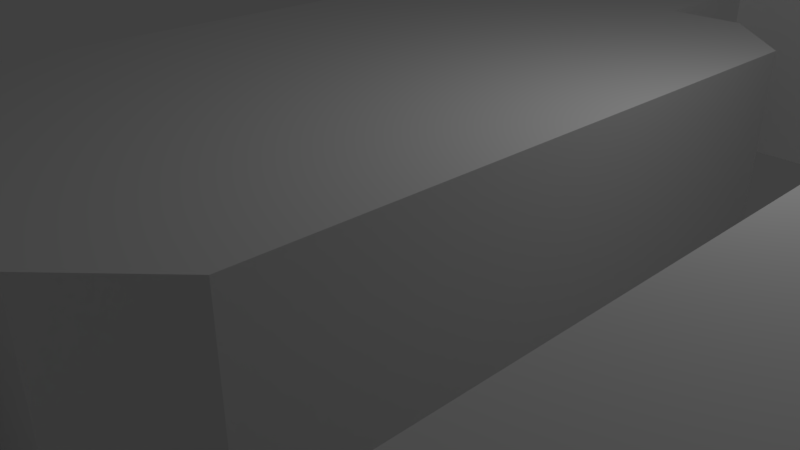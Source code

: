 # Source: Level001.blend  (saved by Blender 2.78.0; exported with 4.5.12 LTS)
import bpy
from mathutils import Matrix  # noqa: F401  (used for matrix-valued properties, if any)

bpy.ops.wm.read_factory_settings(use_empty=True)
scene = bpy.context.scene
scene.name = 'Scene'

# ---- collections
col_collection_1 = bpy.data.collections.new('Collection 1'); scene.collection.children.link(col_collection_1)

# ---- materials (node trees are filled in below, after node groups)
mat_material = bpy.data.materials.new('Material')
mat_material.alpha_threshold = 0.0
mat_material.use_transparent_shadow = False
mat_material.roughness = 0.5
mat_material.line_color = (0.0, 0.0, 0.0, 1.0)

# ---- material node trees

# ---- world
world_world = bpy.data.worlds.new('World'); scene.world = world_world
world_world.color = (0.05088, 0.05088, 0.05088)
world_world.use_sun_shadow = False
world_world.sun_shadow_jitter_overblur = 0.0
world_world.cycles.sampling_method = 'MANUAL'

# ---- cameras
cam_camera = bpy.data.cameras.new('Camera')
cam_camera.clip_end = 100.0
cam_camera.lens = 35.0
cam_camera.sensor_width = 32.0
cam_camera.sensor_height = 18.0
cam_camera.ortho_scale = 7.314
cam_camera.dof.focus_distance = 0.0
cam_camera.dof.aperture_fstop = 128.0

# ---- lights
light_lamp = bpy.data.lights.new('Lamp', 'POINT')
light_lamp.transmission_factor = 0.0
light_lamp.cutoff_distance = 30.0
light_lamp.energy = 100.0
light_lamp.shadow_buffer_clip_start = 1.001
light_lamp.shadow_soft_size = 0.1
light_lamp.shadow_maximum_resolution = 0.006
light_lamp.use_absolute_resolution = True

# ---- meshes
me_cube = bpy.data.meshes.new('Cube')
me_cube.from_pydata([(2.0, 5.0, 0.0), (2.0, -5.0, 0.0), (-2.0, -5.0, 0.0), (-2.0, 5.0, 0.0), (3.0, -4.0, 0.0), (3.0, 4.0, 0.0), (-3.0, -4.0, 0.0), (-3.0, 4.0, 0.0), (1.0, -5.0, 0.0), (-1.0, -5.0, 0.0), (-1.0, 5.0, 0.0), (1.0, 5.0, 0.0), (-1.0, 9.0, 0.0), (1.0, 9.0, 0.0), (1.0, 7.0, 0.0), (1.0, -9.0, 0.0), (-1.0, -9.0, 0.0), (1.0, -7.0, 0.0), (9.0, -9.0, 0.0), (9.0, -7.0, 0.0), (9.0, 9.0, 0.0), (9.0, 7.0, 0.0), (11.0, -9.0, 0.0), (11.0, -7.0, 0.0), (11.0, 9.0, 0.0), (11.0, 7.0, 0.0), (5.0, -7.0, 0.0), (5.0, 7.0, 0.0), (9.0, -6.0, 0.0), (11.0, -6.0, 0.0), (9.0, 6.0, 0.0), (11.0, 6.0, 0.0), (6.0, -6.0, 0.0), (6.0, 6.0, 0.0), (14.0, -6.0, 0.0), (14.0, 6.0, 0.0), (5.0, -5.0, 0.0), (5.0, 5.0, 0.0), (15.0, -5.0, 0.0), (15.0, 5.0, 0.0), (16.0, -9.0, 0.0), (16.0, -7.0, 0.0), (19.0, -9.0, 0.0), (19.0, -7.0, 0.0), (21.0, -9.0, 0.0), (21.0, -7.0, 0.0), (23.0, -9.0, 0.0), (23.0, -7.0, 0.0), (2.0, 5.0, 2.5), (2.0, -5.0, 2.5), (-2.0, -5.0, 2.5), (-2.0, 5.0, 2.5), (3.0, -4.0, 2.5), (3.0, 4.0, 2.5), (-3.0, -4.0, 2.5), (-3.0, 4.0, 2.5), (1.0, -5.0, 2.5), (-1.0, -5.0, 2.5), (-1.0, 5.0, 2.5), (1.0, 5.0, 2.5), (-1.0, 9.0, 2.5), (1.0, 9.0, 2.5), (1.0, 7.0, 2.5), (1.0, -9.0, 2.5), (-1.0, -9.0, 2.5), (1.0, -7.0, 2.5), (9.0, -9.0, 2.5), (9.0, -7.0, 2.5), (9.0, 9.0, 2.5), (9.0, 7.0, 2.5), (11.0, -9.0, 2.5), (11.0, -7.0, 2.5), (11.0, 9.0, 2.5), (11.0, 7.0, 2.5), (5.0, -7.0, 2.5), (5.0, 7.0, 2.5), (9.0, -6.0, 2.5), (11.0, -6.0, 2.5), (9.0, 6.0, 2.5), (11.0, 6.0, 2.5), (6.0, -6.0, 2.5), (6.0, 6.0, 2.5), (14.0, -6.0, 2.5), (14.0, 6.0, 2.5), (5.0, -5.0, 2.5), (5.0, 5.0, 2.5), (15.0, -5.0, 2.5), (15.0, 5.0, 2.5), (16.0, -9.0, 2.5), (16.0, -7.0, 2.5), (19.0, -9.0, 2.5), (19.0, -7.0, 2.5), (21.0, -9.0, 2.5), (21.0, -7.0, 2.5), (23.0, -9.0, 2.5), (23.0, -7.0, 2.5)], [], [(0, 11, 10, 3, 2, 9, 8, 1), (5, 0, 1, 4), (2, 3, 7, 6), (10, 11, 14, 13, 12), (8, 9, 16, 15, 17), (17, 15, 18, 19, 26), (13, 14, 27, 21, 20), (19, 18, 22, 23), (20, 21, 25, 24), (19, 23, 29, 28), (25, 21, 30, 31), (28, 29, 34, 38, 39, 35, 31, 30, 33, 37, 36, 32), (23, 22, 40, 41), (41, 40, 42, 43), (43, 42, 44, 45), (45, 44, 46, 47), (48, 49, 56, 57, 50, 51, 58, 59), (53, 52, 49, 48), (50, 54, 55, 51), (58, 60, 61, 62, 59), (56, 65, 63, 64, 57), (65, 74, 67, 66, 63), (61, 68, 69, 75, 62), (67, 71, 70, 66), (68, 72, 73, 69), (67, 76, 77, 71), (73, 79, 78, 69), (76, 80, 84, 85, 81, 78, 79, 83, 87, 86, 82, 77), (71, 89, 88, 70), (89, 91, 90, 88), (91, 93, 92, 90), (93, 95, 94, 92), (32, 80, 76, 28), (2, 50, 57, 9), (18, 66, 70, 22), (40, 88, 90, 42), (12, 60, 58, 10), (30, 78, 81, 33), (43, 91, 89, 41), (11, 59, 62, 14), (29, 77, 82, 34), (1, 49, 52, 4), (25, 73, 72, 24), (16, 64, 63, 15), (35, 83, 79, 31), (5, 53, 48, 0), (42, 90, 92, 44), (9, 57, 64, 16), (36, 84, 80, 32), (2, 6, 54, 50), (24, 72, 68, 20), (45, 93, 91, 43), (17, 65, 56, 8), (33, 81, 85, 37), (7, 3, 51, 55), (19, 67, 74, 26), (46, 94, 95, 47), (34, 82, 86, 38), (6, 7, 55, 54), (14, 62, 75, 27), (44, 92, 94, 46), (39, 87, 83, 35), (4, 52, 53, 5), (47, 95, 93, 45), (15, 63, 66, 18), (37, 85, 84, 36), (8, 56, 49, 1), (23, 71, 77, 29), (26, 74, 65, 17), (38, 86, 87, 39), (28, 76, 67, 19), (27, 75, 69, 21), (22, 70, 88, 40), (0, 48, 59, 11), (21, 69, 78, 30), (20, 68, 61, 13), (41, 89, 71, 23), (13, 61, 60, 12), (31, 79, 73, 25), (10, 58, 51, 3)])
_uv = me_cube.uv_layers.new(name='UVMap')
_uv.uv.foreach_set('vector', [0.6964, 0.0007329, 0.6964, 0.03229, 0.6964, 0.09539, 0.6964, 0.1269, 0.3808, 0.1269, 0.3808, 0.09539, 0.3808, 0.03229, 0.3808, 0.0007332, 0.6648, 0.82, 0.6964, 0.8515, 0.3808, 0.8515, 0.4124, 0.82, 0.3808, 0.853, 0.6964, 0.853, 0.6648, 0.8846, 0.4124, 0.8846, 0.6347, 0.7209, 0.6347, 0.6578, 0.6978, 0.6578, 0.7609, 0.6578, 0.7609, 0.7209, 0.3163, 0.6347, 0.3794, 0.6347, 0.3794, 0.7609, 0.3163, 0.7609, 0.3163, 0.6978, 0.3808, 0.7855, 0.3808, 0.7224, 0.6333, 0.7224, 0.6333, 0.7855, 0.507, 0.7855, 0.0007329, 0.8427, 0.0007329, 0.7796, 0.1269, 0.7796, 0.2532, 0.7796, 0.2532, 0.8427, 0.9058, 0.8501, 0.9058, 0.787, 0.969, 0.787, 0.969, 0.8501, 0.51, 0.9491, 0.51, 0.886, 0.5731, 0.886, 0.5731, 0.9491, 0.8255, 0.9319, 0.8886, 0.9319, 0.8886, 0.9634, 0.8255, 0.9634, 0.9532, 0.9634, 0.8901, 0.9634, 0.8901, 0.9319, 0.9532, 0.9319, 0.000733, 0.507, 0.0007329, 0.4439, 0.0007329, 0.3493, 0.03229, 0.3177, 0.3478, 0.3177, 0.3794, 0.3493, 0.3794, 0.4439, 0.3794, 0.507, 0.3794, 0.6017, 0.3478, 0.6333, 0.03229, 0.6333, 0.000733, 0.6017, 0.6347, 0.7855, 0.6347, 0.7224, 0.7925, 0.7224, 0.7925, 0.7855, 0.8255, 0.3192, 0.8255, 0.2561, 0.9202, 0.2561, 0.9202, 0.3192, 0.4454, 0.9491, 0.4454, 0.886, 0.5085, 0.886, 0.5085, 0.9491, 0.259, 0.9403, 0.259, 0.8772, 0.3221, 0.8772, 0.3221, 0.9403, 0.6964, 0.2546, 0.3808, 0.2546, 0.3808, 0.2231, 0.3808, 0.16, 0.3808, 0.1284, 0.6964, 0.1284, 0.6964, 0.16, 0.6964, 0.2231, 0.2847, 0.8758, 0.03229, 0.8758, 0.0007329, 0.8442, 0.3163, 0.8442, 0.3808, 0.8185, 0.4124, 0.787, 0.6648, 0.787, 0.6964, 0.8185, 0.7624, 0.6578, 0.8886, 0.6578, 0.8886, 0.7209, 0.8255, 0.7209, 0.7624, 0.7209, 0.9202, 0.4799, 0.8571, 0.4799, 0.7939, 0.4799, 0.7939, 0.4168, 0.9202, 0.4168, 0.0007329, 0.7151, 0.1269, 0.7151, 0.2532, 0.7151, 0.2532, 0.7782, 0.0007329, 0.7782, 0.3808, 0.6578, 0.6333, 0.6578, 0.6333, 0.7209, 0.507, 0.7209, 0.3808, 0.7209, 0.8901, 0.7224, 0.9532, 0.7224, 0.9532, 0.7855, 0.8901, 0.7855, 0.5745, 0.886, 0.6377, 0.886, 0.6377, 0.9491, 0.5745, 0.9491, 0.1944, 0.9734, 0.1944, 0.9418, 0.2576, 0.9418, 0.2576, 0.9734, 0.3221, 0.9418, 0.3221, 0.9734, 0.259, 0.9734, 0.259, 0.9418, 0.000733, 0.1269, 0.0007329, 0.03229, 0.03229, 0.0007329, 0.3478, 0.0007332, 0.3794, 0.03229, 0.3794, 0.1269, 0.3794, 0.19, 0.3794, 0.2847, 0.3478, 0.3163, 0.03229, 0.3163, 0.0007332, 0.2847, 0.000733, 0.19, 0.6347, 0.5129, 0.7925, 0.5129, 0.7925, 0.576, 0.6347, 0.576, 0.7939, 0.7224, 0.8886, 0.7224, 0.8886, 0.7855, 0.7939, 0.7855, 0.3808, 0.886, 0.4439, 0.886, 0.4439, 0.9491, 0.3808, 0.9491, 0.1944, 0.8772, 0.2576, 0.8772, 0.2576, 0.9403, 0.1944, 0.9403, 0.8255, 0.07961, 0.8255, 0.0007329, 0.9202, 0.0007329, 0.9202, 0.07961, 0.9993, 0.0007329, 0.9993, 0.07961, 0.9677, 0.07961, 0.9677, 0.0007329, 0.193, 0.8772, 0.193, 0.9561, 0.1299, 0.9561, 0.1299, 0.8772, 0.2847, 0.8413, 0.2847, 0.7624, 0.3794, 0.7624, 0.3794, 0.8413, 0.824, 0.0007329, 0.824, 0.07961, 0.6978, 0.07961, 0.6978, 0.000733, 0.9202, 0.09539, 0.9202, 0.1743, 0.8255, 0.1743, 0.8255, 0.09539, 0.8886, 0.4814, 0.8886, 0.5602, 0.7939, 0.5602, 0.7939, 0.4814, 0.8255, 0.787, 0.9044, 0.787, 0.9044, 0.8501, 0.8255, 0.8501, 0.7939, 0.6406, 0.7939, 0.5617, 0.8886, 0.5617, 0.8886, 0.6406, 0.9662, 0.09539, 0.9662, 0.1743, 0.9216, 0.1743, 0.9216, 0.09539, 0.9532, 0.642, 0.9532, 0.7209, 0.8901, 0.7209, 0.8901, 0.642, 0.9532, 0.5617, 0.9532, 0.6406, 0.8901, 0.6406, 0.8901, 0.5617, 0.9202, 0.1757, 0.9202, 0.2546, 0.8255, 0.2546, 0.8255, 0.1757, 0.3794, 0.8427, 0.3794, 0.9216, 0.3347, 0.9216, 0.3347, 0.8427, 0.7609, 0.8673, 0.7609, 0.9462, 0.6978, 0.9462, 0.6978, 0.8673, 0.824, 0.1757, 0.824, 0.2546, 0.6978, 0.2546, 0.6978, 0.1757, 0.9662, 0.1757, 0.9662, 0.2546, 0.9216, 0.2546, 0.9216, 0.1757, 0.7624, 0.8673, 0.807, 0.8673, 0.807, 0.9462, 0.7624, 0.9462, 0.9532, 0.8515, 0.9532, 0.9304, 0.8901, 0.9304, 0.8901, 0.8515, 0.06384, 0.8772, 0.06384, 0.9561, 0.0007329, 0.9561, 0.0007329, 0.8772, 0.1284, 0.8772, 0.1284, 0.9561, 0.0653, 0.9561, 0.0653, 0.8772, 0.6837, 0.886, 0.6837, 0.9649, 0.6391, 0.9649, 0.6391, 0.886, 0.9216, 0.401, 0.9662, 0.401, 0.9662, 0.4799, 0.9216, 0.4799, 0.824, 0.3364, 0.824, 0.4153, 0.6978, 0.4153, 0.6978, 0.3364, 0.9532, 0.4814, 0.9532, 0.5602, 0.8901, 0.5602, 0.8901, 0.4814, 0.2992, 0.6347, 0.2992, 0.7136, 0.2546, 0.7136, 0.2546, 0.6347, 0.0007329, 0.6347, 0.2532, 0.6347, 0.2532, 0.7136, 0.0007329, 0.7136, 0.6978, 0.8658, 0.6978, 0.787, 0.824, 0.787, 0.824, 0.8658, 0.8886, 0.8515, 0.8886, 0.9304, 0.8255, 0.9304, 0.8255, 0.8515, 0.9662, 0.0007329, 0.9662, 0.07961, 0.9216, 0.07961, 0.9216, 0.0007329, 0.3808, 0.4957, 0.3808, 0.4168, 0.6333, 0.4168, 0.6333, 0.4957, 0.9532, 0.3207, 0.9532, 0.3995, 0.8901, 0.3995, 0.8901, 0.3207, 0.3808, 0.576, 0.3808, 0.4971, 0.6333, 0.4971, 0.6333, 0.576, 0.6964, 0.2561, 0.6964, 0.335, 0.3808, 0.335, 0.3808, 0.2561, 0.9993, 0.09539, 0.9993, 0.1743, 0.9677, 0.1743, 0.9677, 0.09539, 0.9862, 0.5617, 0.9862, 0.6406, 0.9546, 0.6406, 0.9546, 0.5617, 0.824, 0.09539, 0.824, 0.1743, 0.6978, 0.1743, 0.6978, 0.09539, 0.3808, 0.4153, 0.3808, 0.3364, 0.6964, 0.3364, 0.6964, 0.4153, 0.9862, 0.8515, 0.9862, 0.9304, 0.9546, 0.9304, 0.9546, 0.8515, 0.6978, 0.335, 0.6978, 0.2561, 0.824, 0.2561, 0.824, 0.335, 0.6347, 0.6564, 0.6347, 0.5775, 0.7925, 0.5775, 0.7925, 0.6564, 0.9862, 0.3207, 0.9862, 0.3995, 0.9546, 0.3995, 0.9546, 0.3207, 0.9862, 0.642, 0.9862, 0.7209, 0.9546, 0.7209, 0.9546, 0.642, 0.6333, 0.5775, 0.6333, 0.6564, 0.3808, 0.6564, 0.3808, 0.5775, 0.7925, 0.4168, 0.7925, 0.4957, 0.6347, 0.4957, 0.6347, 0.4168, 0.8886, 0.3207, 0.8886, 0.3995, 0.8255, 0.3995, 0.8255, 0.3207, 0.9993, 0.1757, 0.9993, 0.2546, 0.9677, 0.2546, 0.9677, 0.1757, 0.9862, 0.4814, 0.9862, 0.5602, 0.9546, 0.5602, 0.9546, 0.4814])
me_cube.materials.append(mat_material)
me_cube.use_remesh_preserve_volume = False
me_cube.use_remesh_preserve_attributes = False
me_cube.use_mirror_vertex_groups = False
me_cube.update()

# ---- objects
ob_cube = bpy.data.objects.new('Cube', me_cube)
ob_lamp = bpy.data.objects.new('Lamp', light_lamp)
ob_camera = bpy.data.objects.new('Camera', cam_camera)

# ---- transforms, parenting, visibility, modifiers, constraints
ob_cube.location = (0.0, 0.0, 0.0)
ob_cube.lock_rotations_4d = False
ob_cube.empty_display_type = 'ARROWS'
ob_cube.lineart.crease_threshold = 0.0
ob_lamp.location = (4.076, 1.005, 5.904)
ob_lamp.rotation_euler = (0.6503, 0.05522, 1.866)
ob_lamp.lock_rotations_4d = False
ob_lamp.empty_display_type = 'ARROWS'
ob_lamp.color = (0.0, 0.0, 0.0, 0.0)
ob_lamp.lineart.crease_threshold = 0.0
ob_camera.location = (7.481, -6.508, 5.344)
ob_camera.rotation_euler = (1.109, 0.0, 0.8149)
ob_camera.lock_rotations_4d = False
ob_camera.empty_display_type = 'ARROWS'
ob_camera.color = (0.0, 0.0, 0.0, 0.0)
ob_camera.display_type = 'WIRE'
ob_camera.lineart.crease_threshold = 0.0

# ---- collection membership
col_collection_1.objects.link(ob_cube)
col_collection_1.objects.link(ob_lamp)
col_collection_1.objects.link(ob_camera)

# ---- scene / render settings (as saved in the file)
scene.camera = ob_camera
scene.frame_start = 1; scene.frame_end = 250; scene.frame_set(1)
scene.render.engine = 'BLENDER_EEVEE_NEXT'
scene.render.resolution_percentage = 50
scene.render.dither_intensity = 0.0
scene.cycles.use_denoising = False
scene.cycles.samples = 128
scene.cycles.sampling_pattern = 'TABULATED_SOBOL'
scene.cycles.light_sampling_threshold = 0.0
scene.cycles.use_adaptive_sampling = False
scene.cycles.use_light_tree = False
scene.cycles.blur_glossy = 0.0
scene.cycles.sample_clamp_indirect = 0.0
scene.view_settings.view_transform = 'Standard'
bpy.context.view_layer.update()
